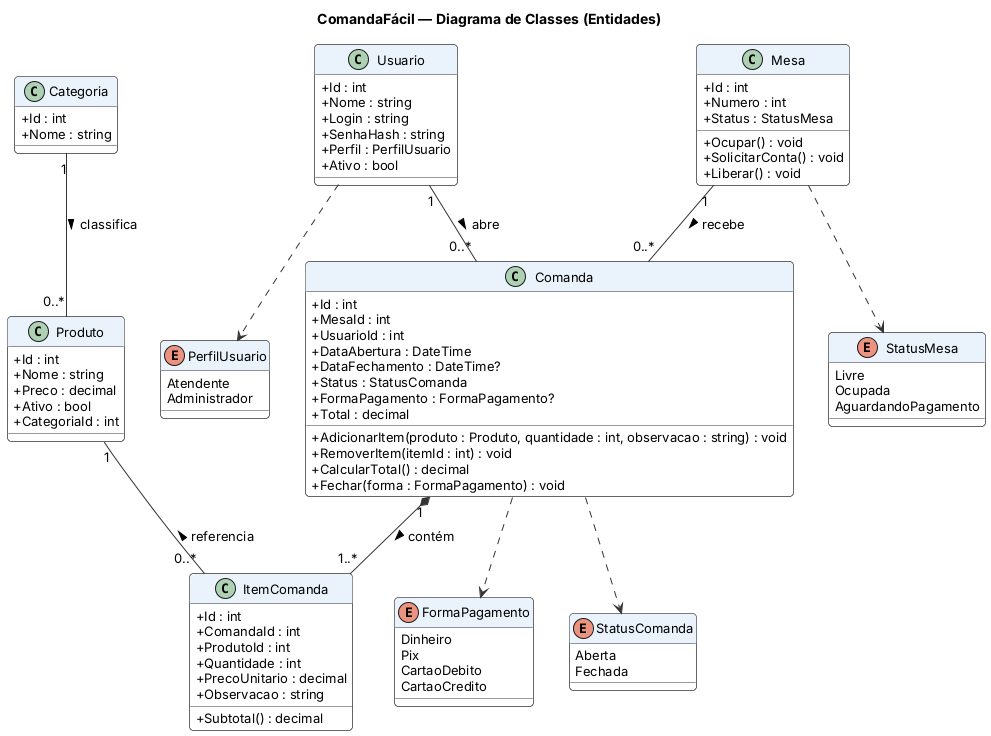

The diagram above was rendered by PlantUML. Its source (embedded in the PNG):
@startuml classes
!include 00-estilo.iuml
skinparam classAttributeIconSize 0
title ComandaFácil — Diagrama de Classes (Entidades)

enum PerfilUsuario {
  Atendente
  Administrador
}
enum StatusMesa {
  Livre
  Ocupada
  AguardandoPagamento
}
enum StatusComanda {
  Aberta
  Fechada
}
enum FormaPagamento {
  Dinheiro
  Pix
  CartaoDebito
  CartaoCredito
}

class Usuario {
  + Id : int
  + Nome : string
  + Login : string
  + SenhaHash : string
  + Perfil : PerfilUsuario
  + Ativo : bool
}

class Mesa {
  + Id : int
  + Numero : int
  + Status : StatusMesa
  + Ocupar() : void
  + SolicitarConta() : void
  + Liberar() : void
}

class Categoria {
  + Id : int
  + Nome : string
}

class Produto {
  + Id : int
  + Nome : string
  + Preco : decimal
  + Ativo : bool
  + CategoriaId : int
}

class Comanda {
  + Id : int
  + MesaId : int
  + UsuarioId : int
  + DataAbertura : DateTime
  + DataFechamento : DateTime?
  + Status : StatusComanda
  + FormaPagamento : FormaPagamento?
  + Total : decimal
  + AdicionarItem(produto : Produto, quantidade : int, observacao : string) : void
  + RemoverItem(itemId : int) : void
  + CalcularTotal() : decimal
  + Fechar(forma : FormaPagamento) : void
}

class ItemComanda {
  + Id : int
  + ComandaId : int
  + ProdutoId : int
  + Quantidade : int
  + PrecoUnitario : decimal
  + Observacao : string
  + Subtotal() : decimal
}

Categoria "1" -- "0..*" Produto : classifica >
Mesa "1" -- "0..*" Comanda : recebe >
Usuario "1" -- "0..*" Comanda : abre >
Comanda "1" *-- "1..*" ItemComanda : contém >
Produto "1" -- "0..*" ItemComanda : < referencia

Usuario ..> PerfilUsuario
Mesa ..> StatusMesa
Comanda ..> StatusComanda
Comanda ..> FormaPagamento
@enduml